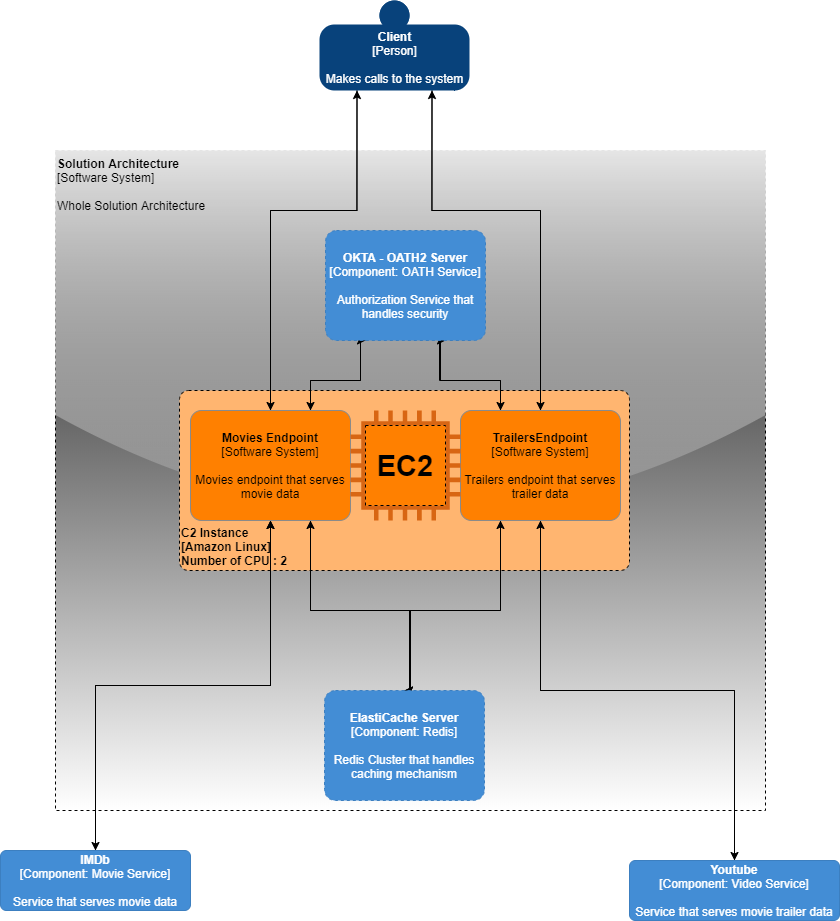

The diagram above was exported from draw.io. Its source (the exported page's mxGraphModel, read from the mxfile embedded in the PNG):
<mxGraphModel dx="1974" dy="2275" grid="1" gridSize="10" guides="1" tooltips="1" connect="1" arrows="1" fold="1" page="1" pageScale="1" pageWidth="827" pageHeight="1169" math="0" shadow="0">
  <root>
    <mxCell id="0" />
    <mxCell id="1" parent="0" />
    <object placeholders="1" c4Name="Solution Architecture" c4Type="Software System" c4Description="Whole Solution Architecture" label="&lt;b&gt;%c4Name%&lt;/b&gt;&lt;div&gt;[%c4Type%]&lt;/div&gt;&lt;br&gt;&lt;div&gt;%c4Description%&lt;/div&gt;" id="2">
      <mxCell style="rounded=0;whiteSpace=wrap;html=1;labelBackgroundColor=none;align=left;arcSize=10;metaEdit=1;metaData={&quot;c4Type&quot;:{&quot;editable&quot;:false}};points=[[0.25,0,0],[0.5,0,0],[0.75,0,0],[1,0.25,0],[1,0.5,0],[1,0.75,0],[0.75,1,0],[0.5,1,0],[0.25,1,0],[0,0.75,0],[0,0.5,0],[0,0.25,0]];dashed=1;verticalAlign=top;shadow=0;glass=1;sketch=0;gradientColor=#ffffff;fillColor=#000000;" vertex="1" parent="1">
        <mxGeometry x="816" y="20" width="710" height="660" as="geometry" />
      </mxCell>
    </object>
    <object placeholders="1" c4Name="C2 Instance" c4Type="DeploymentNode" c4OperationSystem="Amazon Linux" c4ScalingFactor="Number of CPU : 2" label="&lt;div style=&quot;text-align: left&quot;&gt;%c4Name%&lt;/div&gt;&lt;div style=&quot;text-align: left&quot;&gt;[%c4OperationSystem%]&lt;/div&gt;&lt;div style=&quot;text-align: right&quot;&gt;%c4ScalingFactor%&lt;/div&gt;" id="3">
      <mxCell style="rounded=1;whiteSpace=wrap;html=1;labelBackgroundColor=none;fontColor=#000000;align=left;arcSize=5;strokeColor=#000000;verticalAlign=bottom;metaEdit=1;metaData={&quot;c4Type&quot;:{&quot;editable&quot;:false}};points=[[0.25,0,0],[0.5,0,0],[0.75,0,0],[1,0.25,0],[1,0.5,0],[1,0.75,0],[0.75,1,0],[0.5,1,0],[0.25,1,0],[0,0.75,0],[0,0.5,0],[0,0.25,0]];dashed=1;fillColor=#FFB570;fontStyle=1" vertex="1" parent="1">
        <mxGeometry x="940" y="260" width="450" height="180" as="geometry" />
      </mxCell>
    </object>
    <mxCell id="4" style="edgeStyle=orthogonalEdgeStyle;rounded=0;orthogonalLoop=1;jettySize=auto;html=1;exitX=0.5;exitY=0;exitDx=0;exitDy=0;exitPerimeter=0;entryX=0.25;entryY=1;entryDx=0;entryDy=0;entryPerimeter=0;" edge="1" source="26" target="14" parent="1">
      <mxGeometry relative="1" as="geometry">
        <Array as="points">
          <mxPoint x="1031" y="80" />
          <mxPoint x="1118" y="80" />
        </Array>
      </mxGeometry>
    </mxCell>
    <mxCell id="5" style="edgeStyle=orthogonalEdgeStyle;rounded=0;orthogonalLoop=1;jettySize=auto;html=1;exitX=0.75;exitY=1;exitDx=0;exitDy=0;exitPerimeter=0;entryX=0.5;entryY=0;entryDx=0;entryDy=0;entryPerimeter=0;" edge="1" source="26" target="17" parent="1">
      <mxGeometry relative="1" as="geometry">
        <Array as="points">
          <mxPoint x="1071" y="480" />
          <mxPoint x="1171" y="480" />
        </Array>
      </mxGeometry>
    </mxCell>
    <mxCell id="6" style="edgeStyle=orthogonalEdgeStyle;rounded=0;orthogonalLoop=1;jettySize=auto;html=1;exitX=0.5;exitY=1;exitDx=0;exitDy=0;exitPerimeter=0;entryX=0.5;entryY=0;entryDx=0;entryDy=0;entryPerimeter=0;" edge="1" source="26" target="20" parent="1">
      <mxGeometry relative="1" as="geometry" />
    </mxCell>
    <mxCell id="7" style="edgeStyle=orthogonalEdgeStyle;rounded=0;orthogonalLoop=1;jettySize=auto;html=1;exitX=0.75;exitY=0;exitDx=0;exitDy=0;exitPerimeter=0;entryX=0.25;entryY=1;entryDx=0;entryDy=0;entryPerimeter=0;" edge="1" source="26" target="25" parent="1">
      <mxGeometry relative="1" as="geometry">
        <Array as="points">
          <mxPoint x="1071" y="250" />
          <mxPoint x="1121" y="250" />
        </Array>
      </mxGeometry>
    </mxCell>
    <mxCell id="8" style="edgeStyle=orthogonalEdgeStyle;rounded=0;orthogonalLoop=1;jettySize=auto;html=1;exitX=0.5;exitY=0;exitDx=0;exitDy=0;exitPerimeter=0;entryX=0.75;entryY=1;entryDx=0;entryDy=0;entryPerimeter=0;" edge="1" source="27" target="14" parent="1">
      <mxGeometry relative="1" as="geometry">
        <Array as="points">
          <mxPoint x="1301" y="80" />
          <mxPoint x="1193" y="80" />
        </Array>
      </mxGeometry>
    </mxCell>
    <mxCell id="9" style="edgeStyle=orthogonalEdgeStyle;rounded=0;orthogonalLoop=1;jettySize=auto;html=1;exitX=0.25;exitY=1;exitDx=0;exitDy=0;exitPerimeter=0;entryX=0.5;entryY=0;entryDx=0;entryDy=0;entryPerimeter=0;" edge="1" source="27" target="17" parent="1">
      <mxGeometry relative="1" as="geometry">
        <mxPoint x="1170" y="500" as="targetPoint" />
        <Array as="points">
          <mxPoint x="1261" y="480" />
          <mxPoint x="1170" y="480" />
        </Array>
      </mxGeometry>
    </mxCell>
    <mxCell id="10" style="edgeStyle=orthogonalEdgeStyle;rounded=0;orthogonalLoop=1;jettySize=auto;html=1;exitX=0.5;exitY=1;exitDx=0;exitDy=0;exitPerimeter=0;entryX=0.5;entryY=0;entryDx=0;entryDy=0;entryPerimeter=0;" edge="1" source="27" target="22" parent="1">
      <mxGeometry relative="1" as="geometry" />
    </mxCell>
    <mxCell id="11" style="edgeStyle=orthogonalEdgeStyle;rounded=0;orthogonalLoop=1;jettySize=auto;html=1;exitX=0.25;exitY=0;exitDx=0;exitDy=0;exitPerimeter=0;entryX=0.75;entryY=1;entryDx=0;entryDy=0;entryPerimeter=0;" edge="1" source="27" target="25" parent="1">
      <mxGeometry relative="1" as="geometry">
        <Array as="points">
          <mxPoint x="1261" y="250" />
          <mxPoint x="1201" y="250" />
        </Array>
      </mxGeometry>
    </mxCell>
    <mxCell id="12" style="edgeStyle=orthogonalEdgeStyle;rounded=0;orthogonalLoop=1;jettySize=auto;html=1;exitX=0.25;exitY=1;exitDx=0;exitDy=0;exitPerimeter=0;entryX=0.5;entryY=0;entryDx=0;entryDy=0;entryPerimeter=0;" edge="1" source="14" target="26" parent="1">
      <mxGeometry relative="1" as="geometry">
        <Array as="points">
          <mxPoint x="1118" y="80" />
          <mxPoint x="1031" y="80" />
        </Array>
      </mxGeometry>
    </mxCell>
    <mxCell id="13" style="edgeStyle=orthogonalEdgeStyle;rounded=0;orthogonalLoop=1;jettySize=auto;html=1;exitX=0.75;exitY=1;exitDx=0;exitDy=0;exitPerimeter=0;entryX=0.5;entryY=0;entryDx=0;entryDy=0;entryPerimeter=0;" edge="1" source="14" target="27" parent="1">
      <mxGeometry relative="1" as="geometry">
        <Array as="points">
          <mxPoint x="1193" y="80" />
          <mxPoint x="1301" y="80" />
        </Array>
      </mxGeometry>
    </mxCell>
    <object placeholders="1" c4Name="Client" c4Type="Person" c4Description="Makes calls to the system" label="&lt;b&gt;%c4Name%&lt;/b&gt;&lt;div&gt;[%c4Type%]&lt;/div&gt;&lt;br&gt;&lt;div&gt;%c4Description%&lt;/div&gt;" id="14">
      <mxCell style="html=1;dashed=0;whitespace=wrap;fillColor=#08427b;strokeColor=none;fontColor=#ffffff;shape=mxgraph.c4.person;align=center;metaEdit=1;points=[[0.5,0,0],[1,0.5,0],[1,0.75,0],[0.75,1,0],[0.5,1,0],[0.25,1,0],[0,0.75,0],[0,0.5,0]];metaData={&quot;c4Type&quot;:{&quot;editable&quot;:false}};" vertex="1" parent="1">
        <mxGeometry x="1080" y="-130" width="150" height="90" as="geometry" />
      </mxCell>
    </object>
    <mxCell id="15" style="edgeStyle=orthogonalEdgeStyle;rounded=0;orthogonalLoop=1;jettySize=auto;html=1;exitX=0.5;exitY=0;exitDx=0;exitDy=0;exitPerimeter=0;entryX=0.25;entryY=1;entryDx=0;entryDy=0;entryPerimeter=0;" edge="1" source="17" target="27" parent="1">
      <mxGeometry relative="1" as="geometry">
        <Array as="points">
          <mxPoint x="1171" y="480" />
          <mxPoint x="1261" y="480" />
        </Array>
      </mxGeometry>
    </mxCell>
    <mxCell id="16" style="edgeStyle=orthogonalEdgeStyle;rounded=0;orthogonalLoop=1;jettySize=auto;html=1;exitX=0.5;exitY=0;exitDx=0;exitDy=0;exitPerimeter=0;entryX=0.75;entryY=1;entryDx=0;entryDy=0;entryPerimeter=0;" edge="1" source="17" target="26" parent="1">
      <mxGeometry relative="1" as="geometry">
        <Array as="points">
          <mxPoint x="1171" y="480" />
          <mxPoint x="1071" y="480" />
        </Array>
      </mxGeometry>
    </mxCell>
    <object placeholders="1" c4Name="ElastiCache Server " c4Type="Component" c4Technology="Redis" c4Description="Redis Cluster that handles caching mechanism" label="&lt;b&gt;%c4Name%&lt;/b&gt;&lt;div&gt;[%c4Type%: %c4Technology%]&lt;/div&gt;&lt;br&gt;&lt;div&gt;%c4Description%&lt;/div&gt;" id="17">
      <mxCell style="rounded=1;whiteSpace=wrap;html=1;labelBackgroundColor=none;fillColor=#438DD5;fontColor=#ffffff;align=center;arcSize=10;strokeColor=#3C7FC0;metaEdit=1;metaData={&quot;c4Type&quot;:{&quot;editable&quot;:false}};points=[[0.25,0,0],[0.5,0,0],[0.75,0,0],[1,0.25,0],[1,0.5,0],[1,0.75,0],[0.75,1,0],[0.5,1,0],[0.25,1,0],[0,0.75,0],[0,0.5,0],[0,0.25,0]];dashed=1;" vertex="1" parent="1">
        <mxGeometry x="1085" y="560" width="160" height="110.00000000000001" as="geometry" />
      </mxCell>
    </object>
    <mxCell id="18" style="edgeStyle=orthogonalEdgeStyle;rounded=0;orthogonalLoop=1;jettySize=auto;html=1;exitX=0.5;exitY=0;exitDx=0;exitDy=0;exitPerimeter=0;entryX=0.5;entryY=1;entryDx=0;entryDy=0;entryPerimeter=0;" edge="1" source="20" target="26" parent="1">
      <mxGeometry relative="1" as="geometry" />
    </mxCell>
    <mxCell id="19" style="edgeStyle=orthogonalEdgeStyle;rounded=0;orthogonalLoop=1;jettySize=auto;html=1;exitX=0.5;exitY=0;exitDx=0;exitDy=0;exitPerimeter=0;entryX=0.5;entryY=1;entryDx=0;entryDy=0;entryPerimeter=0;" edge="1" source="20" target="26" parent="1">
      <mxGeometry relative="1" as="geometry" />
    </mxCell>
    <object placeholders="1" c4Name="IMDb" c4Type="Component" c4Technology="Movie Service" c4Description="Service that serves movie data" label="&lt;b&gt;%c4Name%&lt;/b&gt;&lt;div&gt;[%c4Type%: %c4Technology%]&lt;/div&gt;&lt;br&gt;&lt;div&gt;%c4Description%&lt;/div&gt;" id="20">
      <mxCell style="rounded=1;whiteSpace=wrap;html=1;labelBackgroundColor=none;fillColor=#438DD5;fontColor=#ffffff;align=center;arcSize=10;strokeColor=#3C7FC0;metaEdit=1;metaData={&quot;c4Type&quot;:{&quot;editable&quot;:false}};points=[[0.25,0,0],[0.5,0,0],[0.75,0,0],[1,0.25,0],[1,0.5,0],[1,0.75,0],[0.75,1,0],[0.5,1,0],[0.25,1,0],[0,0.75,0],[0,0.5,0],[0,0.25,0]];" vertex="1" parent="1">
        <mxGeometry x="761" y="720" width="190" height="60" as="geometry" />
      </mxCell>
    </object>
    <mxCell id="21" style="edgeStyle=orthogonalEdgeStyle;rounded=0;orthogonalLoop=1;jettySize=auto;html=1;exitX=0.5;exitY=0;exitDx=0;exitDy=0;exitPerimeter=0;entryX=0.5;entryY=1;entryDx=0;entryDy=0;entryPerimeter=0;" edge="1" source="22" target="27" parent="1">
      <mxGeometry relative="1" as="geometry" />
    </mxCell>
    <object placeholders="1" c4Name="Youtube" c4Type="Component" c4Technology="Video Service" c4Description="Service that serves movie trailer data" label="&lt;b&gt;%c4Name%&lt;/b&gt;&lt;div&gt;[%c4Type%: %c4Technology%]&lt;/div&gt;&lt;br&gt;&lt;div&gt;%c4Description%&lt;/div&gt;" id="22">
      <mxCell style="rounded=1;whiteSpace=wrap;html=1;labelBackgroundColor=none;fillColor=#438DD5;fontColor=#ffffff;align=center;arcSize=10;strokeColor=#3C7FC0;metaEdit=1;metaData={&quot;c4Type&quot;:{&quot;editable&quot;:false}};points=[[0.25,0,0],[0.5,0,0],[0.75,0,0],[1,0.25,0],[1,0.5,0],[1,0.75,0],[0.75,1,0],[0.5,1,0],[0.25,1,0],[0,0.75,0],[0,0.5,0],[0,0.25,0]];" vertex="1" parent="1">
        <mxGeometry x="1390" y="730" width="210" height="60" as="geometry" />
      </mxCell>
    </object>
    <mxCell id="23" style="edgeStyle=orthogonalEdgeStyle;rounded=0;orthogonalLoop=1;jettySize=auto;html=1;exitX=0.75;exitY=1;exitDx=0;exitDy=0;exitPerimeter=0;entryX=0.25;entryY=0;entryDx=0;entryDy=0;entryPerimeter=0;" edge="1" source="25" target="27" parent="1">
      <mxGeometry relative="1" as="geometry">
        <Array as="points">
          <mxPoint x="1200" y="250" />
          <mxPoint x="1261" y="250" />
        </Array>
      </mxGeometry>
    </mxCell>
    <mxCell id="24" style="edgeStyle=orthogonalEdgeStyle;rounded=0;orthogonalLoop=1;jettySize=auto;html=1;exitX=0.25;exitY=1;exitDx=0;exitDy=0;exitPerimeter=0;entryX=0.75;entryY=0;entryDx=0;entryDy=0;entryPerimeter=0;" edge="1" source="25" target="26" parent="1">
      <mxGeometry relative="1" as="geometry">
        <Array as="points">
          <mxPoint x="1121" y="210" />
          <mxPoint x="1121" y="250" />
          <mxPoint x="1071" y="250" />
        </Array>
      </mxGeometry>
    </mxCell>
    <object placeholders="1" c4Name="OKTA - OATH2 Server" c4Type="Component" c4Technology="OATH Service" c4Description="Authorization Service that handles security" label="&lt;b&gt;%c4Name%&lt;/b&gt;&lt;div&gt;[%c4Type%: %c4Technology%]&lt;/div&gt;&lt;br&gt;&lt;div&gt;%c4Description%&lt;/div&gt;" id="25">
      <mxCell style="rounded=1;whiteSpace=wrap;html=1;labelBackgroundColor=none;fillColor=#438DD5;fontColor=#ffffff;align=center;arcSize=10;strokeColor=#3C7FC0;metaEdit=1;metaData={&quot;c4Type&quot;:{&quot;editable&quot;:false}};points=[[0.25,0,0],[0.5,0,0],[0.75,0,0],[1,0.25,0],[1,0.5,0],[1,0.75,0],[0.75,1,0],[0.5,1,0],[0.25,1,0],[0,0.75,0],[0,0.5,0],[0,0.25,0]];dashed=1;" vertex="1" parent="1">
        <mxGeometry x="1086" y="100" width="160" height="110.00000000000001" as="geometry" />
      </mxCell>
    </object>
    <object placeholders="1" c4Name="Movies Endpoint" c4Type="Software System" c4Description="Movies endpoint that serves movie data" label="&lt;b&gt;%c4Name%&lt;/b&gt;&lt;div&gt;[%c4Type%]&lt;/div&gt;&lt;br&gt;&lt;div&gt;%c4Description%&lt;/div&gt;" id="26">
      <mxCell style="rounded=1;whiteSpace=wrap;html=1;labelBackgroundColor=none;align=center;arcSize=10;strokeColor=#8A8A8A;metaEdit=1;metaData={&quot;c4Type&quot;:{&quot;editable&quot;:false}};points=[[0.25,0,0],[0.5,0,0],[0.75,0,0],[1,0.25,0],[1,0.5,0],[1,0.75,0],[0.75,1,0],[0.5,1,0],[0.25,1,0],[0,0.75,0],[0,0.5,0],[0,0.25,0]];fillColor=#FF8000;" vertex="1" parent="1">
        <mxGeometry x="951" y="280" width="160" height="110.00000000000001" as="geometry" />
      </mxCell>
    </object>
    <object placeholders="1" c4Name="TrailersEndpoint" c4Type="Software System" c4Description="Trailers endpoint that serves trailer data" label="&lt;b&gt;%c4Name%&lt;/b&gt;&lt;div&gt;[%c4Type%]&lt;/div&gt;&lt;br&gt;&lt;div&gt;%c4Description%&lt;/div&gt;" id="27">
      <mxCell style="rounded=1;whiteSpace=wrap;html=1;labelBackgroundColor=none;align=center;arcSize=10;strokeColor=#8A8A8A;metaEdit=1;metaData={&quot;c4Type&quot;:{&quot;editable&quot;:false}};points=[[0.25,0,0],[0.5,0,0],[0.75,0,0],[1,0.25,0],[1,0.5,0],[1,0.75,0],[0.75,1,0],[0.5,1,0],[0.25,1,0],[0,0.75,0],[0,0.5,0],[0,0.25,0]];fillColor=#FF8000;" vertex="1" parent="1">
        <mxGeometry x="1221" y="280" width="160" height="110.00000000000001" as="geometry" />
      </mxCell>
    </object>
    <mxCell id="28" value="" style="outlineConnect=0;fontColor=#232F3E;gradientColor=none;fillColor=#D86613;strokeColor=none;dashed=0;verticalLabelPosition=bottom;verticalAlign=top;align=center;html=1;fontSize=12;fontStyle=0;aspect=fixed;pointerEvents=1;shape=mxgraph.aws4.c4_instance;" vertex="1" parent="1">
      <mxGeometry x="1111" y="280" width="110" height="110" as="geometry" />
    </mxCell>
    <mxCell id="29" value="&lt;b&gt;&lt;font style=&quot;font-size: 29px&quot;&gt;EC2&lt;/font&gt;&lt;/b&gt;" style="whiteSpace=wrap;html=1;aspect=fixed;dashed=1;fillColor=#FF8000;" vertex="1" parent="1">
      <mxGeometry x="1126" y="295" width="80" height="80" as="geometry" />
    </mxCell>
  </root>
</mxGraphModel>